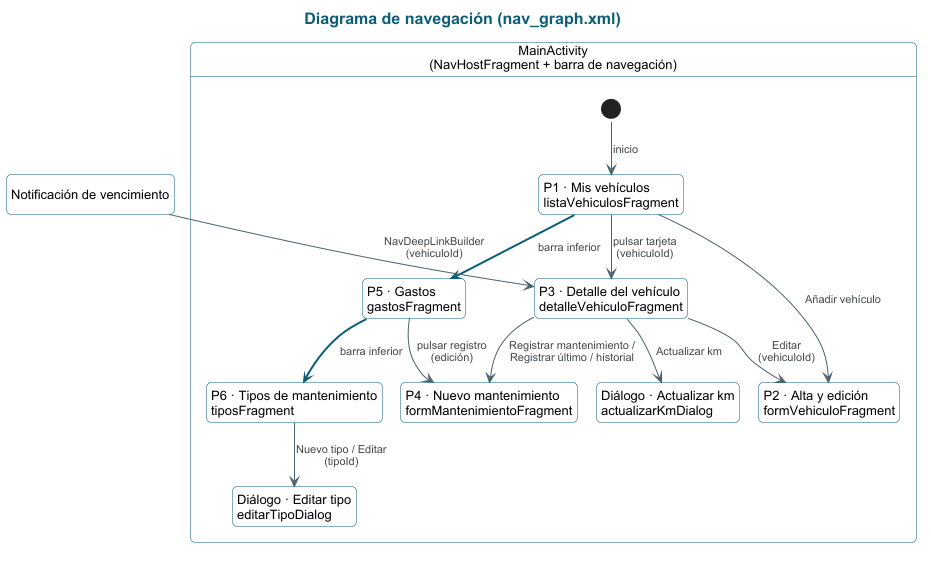

The diagram above was rendered by PlantUML. Its source (embedded in the PNG):
@startuml 04_navegacion
!include estilo.iuml
title Diagrama de navegación (nav_graph.xml)
hide empty description

state "MainActivity\n(NavHostFragment + barra de navegación)" as Main {
  state "P1 · Mis vehículos\nlistaVehiculosFragment" as Lista
  state "P2 · Alta y edición\nformVehiculoFragment" as FormV
  state "P3 · Detalle del vehículo\ndetalleVehiculoFragment" as Detalle
  state "P4 · Nuevo mantenimiento\nformMantenimientoFragment" as FormM
  state "Diálogo · Actualizar km\nactualizarKmDialog" as Km
  state "P5 · Gastos\ngastosFragment" as Gastos
  state "P6 · Tipos de mantenimiento\ntiposFragment" as Tipos
  state "Diálogo · Editar tipo\neditarTipoDialog" as EditTipo

  [*] --> Lista : inicio
  Lista --> FormV : Añadir vehículo
  Lista --> Detalle : pulsar tarjeta\n(vehiculoId)
  Detalle --> FormV : Editar\n(vehiculoId)
  Detalle --> FormM : Registrar mantenimiento /\nRegistrar último / historial
  Detalle --> Km : Actualizar km
  Gastos --> FormM : pulsar registro\n(edición)
  Tipos --> EditTipo : Nuevo tipo / Editar\n(tipoId)
  Lista -[#0B5D7A,bold]-> Gastos : barra inferior
  Gastos -[#0B5D7A,bold]-> Tipos : barra inferior
}

state "Notificación de vencimiento" as Notif
Notif --> Detalle : NavDeepLinkBuilder\n(vehiculoId)
@enduml